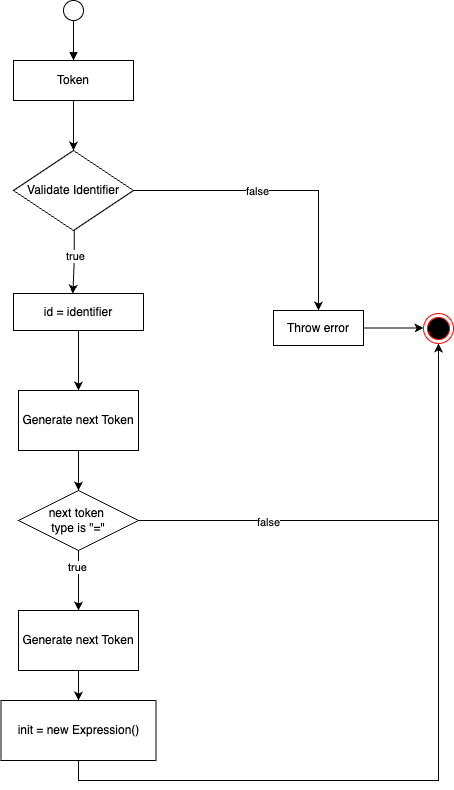

The diagram above was exported from draw.io. Its source (the exported page's mxGraphModel, read from the mxfile embedded in the PNG):
<mxGraphModel dx="2089" dy="1605" grid="1" gridSize="10" guides="1" tooltips="1" connect="1" arrows="1" fold="1" page="1" pageScale="1" pageWidth="850" pageHeight="1100" math="0" shadow="0">
  <root>
    <mxCell id="0" />
    <mxCell id="1" parent="0" />
    <mxCell id="2" style="edgeStyle=orthogonalEdgeStyle;rounded=0;orthogonalLoop=1;jettySize=auto;html=1;endArrow=block;endFill=1;" edge="1" source="3" target="5" parent="1">
      <mxGeometry relative="1" as="geometry">
        <mxPoint x="1100" y="250" as="targetPoint" />
      </mxGeometry>
    </mxCell>
    <mxCell id="3" value="" style="ellipse;whiteSpace=wrap;html=1;aspect=fixed;" vertex="1" parent="1">
      <mxGeometry x="1090" y="230" width="20" height="20" as="geometry" />
    </mxCell>
    <mxCell id="4" style="edgeStyle=orthogonalEdgeStyle;rounded=0;orthogonalLoop=1;jettySize=auto;html=1;" edge="1" source="5" target="8" parent="1">
      <mxGeometry relative="1" as="geometry">
        <mxPoint x="1100" y="380" as="targetPoint" />
      </mxGeometry>
    </mxCell>
    <mxCell id="5" value="Token" style="rounded=0;whiteSpace=wrap;html=1;" vertex="1" parent="1">
      <mxGeometry x="1040" y="290" width="120" height="40" as="geometry" />
    </mxCell>
    <mxCell id="6" style="edgeStyle=orthogonalEdgeStyle;rounded=0;orthogonalLoop=1;jettySize=auto;html=1;" edge="1" source="8" target="22" parent="1">
      <mxGeometry relative="1" as="geometry">
        <mxPoint x="1290" y="420" as="targetPoint" />
      </mxGeometry>
    </mxCell>
    <mxCell id="7" value="false" style="edgeLabel;html=1;align=center;verticalAlign=middle;resizable=0;points=[];" vertex="1" connectable="0" parent="6">
      <mxGeometry x="-0.1916" y="-4" relative="1" as="geometry">
        <mxPoint y="-4" as="offset" />
      </mxGeometry>
    </mxCell>
    <mxCell id="8" value="Validate Identifier" style="rhombus;whiteSpace=wrap;html=1;" vertex="1" parent="1">
      <mxGeometry x="1040" y="380" width="120" height="80" as="geometry" />
    </mxCell>
    <mxCell id="9" style="edgeStyle=orthogonalEdgeStyle;rounded=0;orthogonalLoop=1;jettySize=auto;html=1;" edge="1" source="10" parent="1">
      <mxGeometry relative="1" as="geometry">
        <mxPoint x="1105" y="720" as="targetPoint" />
      </mxGeometry>
    </mxCell>
    <mxCell id="10" value="Generate next Token" style="rounded=0;whiteSpace=wrap;html=1;" vertex="1" parent="1">
      <mxGeometry x="1045" y="620" width="120" height="60" as="geometry" />
    </mxCell>
    <mxCell id="11" style="edgeStyle=orthogonalEdgeStyle;rounded=0;orthogonalLoop=1;jettySize=auto;html=1;exitX=0.5;exitY=1;exitDx=0;exitDy=0;entryX=0.5;entryY=0;entryDx=0;entryDy=0;" edge="1" source="16" target="18" parent="1">
      <mxGeometry relative="1" as="geometry" />
    </mxCell>
    <mxCell id="12" value="" style="edgeStyle=orthogonalEdgeStyle;rounded=0;orthogonalLoop=1;jettySize=auto;html=1;" edge="1" source="16" target="18" parent="1">
      <mxGeometry relative="1" as="geometry" />
    </mxCell>
    <mxCell id="13" value="true" style="edgeLabel;html=1;align=center;verticalAlign=middle;resizable=0;points=[];" vertex="1" connectable="0" parent="12">
      <mxGeometry x="-0.48" y="-2" relative="1" as="geometry">
        <mxPoint as="offset" />
      </mxGeometry>
    </mxCell>
    <mxCell id="14" style="edgeStyle=orthogonalEdgeStyle;rounded=0;orthogonalLoop=1;jettySize=auto;html=1;exitX=1;exitY=0.5;exitDx=0;exitDy=0;entryX=0.5;entryY=1;entryDx=0;entryDy=0;" edge="1" source="16" target="23" parent="1">
      <mxGeometry relative="1" as="geometry" />
    </mxCell>
    <mxCell id="15" value="false" style="edgeLabel;html=1;align=center;verticalAlign=middle;resizable=0;points=[];" vertex="1" connectable="0" parent="14">
      <mxGeometry x="-0.459" y="-1" relative="1" as="geometry">
        <mxPoint as="offset" />
      </mxGeometry>
    </mxCell>
    <mxCell id="16" value="next token&amp;nbsp;&lt;div&gt;type is &quot;=&quot;&lt;/div&gt;" style="rhombus;whiteSpace=wrap;html=1;" vertex="1" parent="1">
      <mxGeometry x="1045" y="720" width="120" height="60" as="geometry" />
    </mxCell>
    <mxCell id="17" style="edgeStyle=orthogonalEdgeStyle;rounded=0;orthogonalLoop=1;jettySize=auto;html=1;" edge="1" source="18" parent="1">
      <mxGeometry relative="1" as="geometry">
        <mxPoint x="1105" y="930" as="targetPoint" />
      </mxGeometry>
    </mxCell>
    <mxCell id="18" value="Generate next Token" style="rounded=0;whiteSpace=wrap;html=1;" vertex="1" parent="1">
      <mxGeometry x="1045" y="840" width="120" height="60" as="geometry" />
    </mxCell>
    <mxCell id="19" style="edgeStyle=orthogonalEdgeStyle;rounded=0;orthogonalLoop=1;jettySize=auto;html=1;exitX=0.5;exitY=1;exitDx=0;exitDy=0;entryX=0.5;entryY=1;entryDx=0;entryDy=0;" edge="1" source="20" target="23" parent="1">
      <mxGeometry relative="1" as="geometry" />
    </mxCell>
    <mxCell id="20" value="init = new Expression()" style="rounded=0;whiteSpace=wrap;html=1;" vertex="1" parent="1">
      <mxGeometry x="1027.5" y="930" width="155" height="60" as="geometry" />
    </mxCell>
    <mxCell id="21" style="edgeStyle=orthogonalEdgeStyle;rounded=0;orthogonalLoop=1;jettySize=auto;html=1;" edge="1" source="22" parent="1">
      <mxGeometry relative="1" as="geometry">
        <mxPoint x="1450" y="557.5" as="targetPoint" />
      </mxGeometry>
    </mxCell>
    <mxCell id="22" value="Throw error" style="rounded=0;whiteSpace=wrap;html=1;" vertex="1" parent="1">
      <mxGeometry x="1300" y="540" width="90" height="35" as="geometry" />
    </mxCell>
    <mxCell id="23" value="" style="ellipse;html=1;shape=endState;fillColor=#000000;strokeColor=#ff0000;" vertex="1" parent="1">
      <mxGeometry x="1450" y="543" width="30" height="30" as="geometry" />
    </mxCell>
    <mxCell id="24" style="edgeStyle=orthogonalEdgeStyle;rounded=0;orthogonalLoop=1;jettySize=auto;html=1;exitX=0.5;exitY=1;exitDx=0;exitDy=0;entryX=0.5;entryY=0;entryDx=0;entryDy=0;" edge="1" source="25" target="10" parent="1">
      <mxGeometry relative="1" as="geometry" />
    </mxCell>
    <mxCell id="25" value="id = identifier" style="rounded=0;whiteSpace=wrap;html=1;" vertex="1" parent="1">
      <mxGeometry x="1040" y="523" width="130" height="37" as="geometry" />
    </mxCell>
    <mxCell id="26" style="edgeStyle=orthogonalEdgeStyle;rounded=0;orthogonalLoop=1;jettySize=auto;html=1;entryX=0.451;entryY=0.002;entryDx=0;entryDy=0;entryPerimeter=0;" edge="1" parent="1">
      <mxGeometry relative="1" as="geometry">
        <mxPoint x="1100.7" y="460" as="sourcePoint" />
        <mxPoint x="1099.3300000000002" y="523.0740000000001" as="targetPoint" />
        <Array as="points">
          <mxPoint x="1101" y="492" />
          <mxPoint x="1099" y="492" />
        </Array>
      </mxGeometry>
    </mxCell>
    <mxCell id="27" value="true" style="edgeLabel;html=1;align=center;verticalAlign=middle;resizable=0;points=[];" vertex="1" connectable="0" parent="26">
      <mxGeometry x="0.5668" y="1" relative="1" as="geometry">
        <mxPoint y="-24" as="offset" />
      </mxGeometry>
    </mxCell>
  </root>
</mxGraphModel>